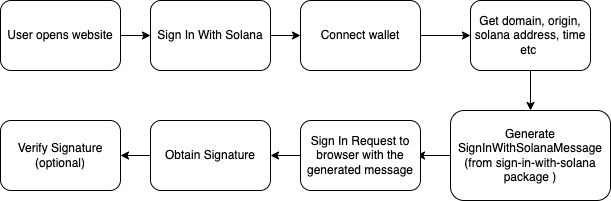

The diagram above was exported from draw.io. Its source (the exported page's mxGraphModel, read from the mxfile embedded in the PNG):
<mxGraphModel dx="946" dy="500" grid="1" gridSize="10" guides="1" tooltips="1" connect="1" arrows="1" fold="1" page="1" pageScale="1" pageWidth="827" pageHeight="1169" math="0" shadow="0">
  <root>
    <mxCell id="WIyWlLk6GJQsqaUBKTNV-0" />
    <mxCell id="WIyWlLk6GJQsqaUBKTNV-1" parent="WIyWlLk6GJQsqaUBKTNV-0" />
    <mxCell id="kUIgcNWtQgpxKnDDga6H-2" value="" style="edgeStyle=orthogonalEdgeStyle;rounded=0;orthogonalLoop=1;jettySize=auto;html=1;" edge="1" parent="WIyWlLk6GJQsqaUBKTNV-1" source="WIyWlLk6GJQsqaUBKTNV-3" target="kUIgcNWtQgpxKnDDga6H-1">
      <mxGeometry relative="1" as="geometry" />
    </mxCell>
    <mxCell id="WIyWlLk6GJQsqaUBKTNV-3" value="User opens website" style="rounded=1;whiteSpace=wrap;html=1;fontSize=12;glass=0;strokeWidth=1;shadow=0;" parent="WIyWlLk6GJQsqaUBKTNV-1" vertex="1">
      <mxGeometry x="90" y="80" width="120" height="70" as="geometry" />
    </mxCell>
    <mxCell id="kUIgcNWtQgpxKnDDga6H-4" value="" style="edgeStyle=orthogonalEdgeStyle;rounded=0;orthogonalLoop=1;jettySize=auto;html=1;" edge="1" parent="WIyWlLk6GJQsqaUBKTNV-1" source="kUIgcNWtQgpxKnDDga6H-1" target="kUIgcNWtQgpxKnDDga6H-3">
      <mxGeometry relative="1" as="geometry" />
    </mxCell>
    <mxCell id="kUIgcNWtQgpxKnDDga6H-1" value="Sign In With Solana" style="rounded=1;whiteSpace=wrap;html=1;fontSize=12;glass=0;strokeWidth=1;shadow=0;" vertex="1" parent="WIyWlLk6GJQsqaUBKTNV-1">
      <mxGeometry x="240" y="80" width="120" height="70" as="geometry" />
    </mxCell>
    <mxCell id="kUIgcNWtQgpxKnDDga6H-6" value="" style="edgeStyle=orthogonalEdgeStyle;rounded=0;orthogonalLoop=1;jettySize=auto;html=1;" edge="1" parent="WIyWlLk6GJQsqaUBKTNV-1" source="kUIgcNWtQgpxKnDDga6H-3" target="kUIgcNWtQgpxKnDDga6H-5">
      <mxGeometry relative="1" as="geometry" />
    </mxCell>
    <mxCell id="kUIgcNWtQgpxKnDDga6H-3" value="Connect wallet" style="rounded=1;whiteSpace=wrap;html=1;fontSize=12;glass=0;strokeWidth=1;shadow=0;" vertex="1" parent="WIyWlLk6GJQsqaUBKTNV-1">
      <mxGeometry x="390" y="80" width="120" height="70" as="geometry" />
    </mxCell>
    <mxCell id="kUIgcNWtQgpxKnDDga6H-8" value="" style="edgeStyle=orthogonalEdgeStyle;rounded=0;orthogonalLoop=1;jettySize=auto;html=1;" edge="1" parent="WIyWlLk6GJQsqaUBKTNV-1" source="kUIgcNWtQgpxKnDDga6H-5" target="kUIgcNWtQgpxKnDDga6H-7">
      <mxGeometry relative="1" as="geometry" />
    </mxCell>
    <mxCell id="kUIgcNWtQgpxKnDDga6H-5" value="Get domain, origin, solana address, time etc&amp;nbsp;" style="rounded=1;whiteSpace=wrap;html=1;fontSize=12;glass=0;strokeWidth=1;shadow=0;" vertex="1" parent="WIyWlLk6GJQsqaUBKTNV-1">
      <mxGeometry x="560" y="80" width="120" height="70" as="geometry" />
    </mxCell>
    <mxCell id="kUIgcNWtQgpxKnDDga6H-10" value="" style="edgeStyle=orthogonalEdgeStyle;rounded=0;orthogonalLoop=1;jettySize=auto;html=1;" edge="1" parent="WIyWlLk6GJQsqaUBKTNV-1" source="kUIgcNWtQgpxKnDDga6H-7">
      <mxGeometry relative="1" as="geometry">
        <mxPoint x="506" y="235" as="targetPoint" />
      </mxGeometry>
    </mxCell>
    <mxCell id="kUIgcNWtQgpxKnDDga6H-7" value="Generate SignInWithSolanaMessage&lt;br&gt;(from sign-in-with-solana package )" style="rounded=1;whiteSpace=wrap;html=1;fontSize=12;glass=0;strokeWidth=1;shadow=0;" vertex="1" parent="WIyWlLk6GJQsqaUBKTNV-1">
      <mxGeometry x="540" y="190" width="160" height="90" as="geometry" />
    </mxCell>
    <mxCell id="kUIgcNWtQgpxKnDDga6H-14" value="" style="edgeStyle=orthogonalEdgeStyle;rounded=0;orthogonalLoop=1;jettySize=auto;html=1;" edge="1" parent="WIyWlLk6GJQsqaUBKTNV-1" source="kUIgcNWtQgpxKnDDga6H-11" target="kUIgcNWtQgpxKnDDga6H-13">
      <mxGeometry relative="1" as="geometry" />
    </mxCell>
    <mxCell id="kUIgcNWtQgpxKnDDga6H-11" value="Sign In Request to browser with the generated message" style="rounded=1;whiteSpace=wrap;html=1;fontSize=12;glass=0;strokeWidth=1;shadow=0;" vertex="1" parent="WIyWlLk6GJQsqaUBKTNV-1">
      <mxGeometry x="390" y="200" width="120" height="70" as="geometry" />
    </mxCell>
    <mxCell id="kUIgcNWtQgpxKnDDga6H-16" value="" style="edgeStyle=orthogonalEdgeStyle;rounded=0;orthogonalLoop=1;jettySize=auto;html=1;" edge="1" parent="WIyWlLk6GJQsqaUBKTNV-1" source="kUIgcNWtQgpxKnDDga6H-13" target="kUIgcNWtQgpxKnDDga6H-15">
      <mxGeometry relative="1" as="geometry" />
    </mxCell>
    <mxCell id="kUIgcNWtQgpxKnDDga6H-13" value="Obtain Signature" style="rounded=1;whiteSpace=wrap;html=1;fontSize=12;glass=0;strokeWidth=1;shadow=0;" vertex="1" parent="WIyWlLk6GJQsqaUBKTNV-1">
      <mxGeometry x="240" y="200" width="120" height="70" as="geometry" />
    </mxCell>
    <mxCell id="kUIgcNWtQgpxKnDDga6H-15" value="Verify Signature&lt;br&gt;(optional)" style="rounded=1;whiteSpace=wrap;html=1;fontSize=12;glass=0;strokeWidth=1;shadow=0;" vertex="1" parent="WIyWlLk6GJQsqaUBKTNV-1">
      <mxGeometry x="90" y="200" width="120" height="70" as="geometry" />
    </mxCell>
  </root>
</mxGraphModel>